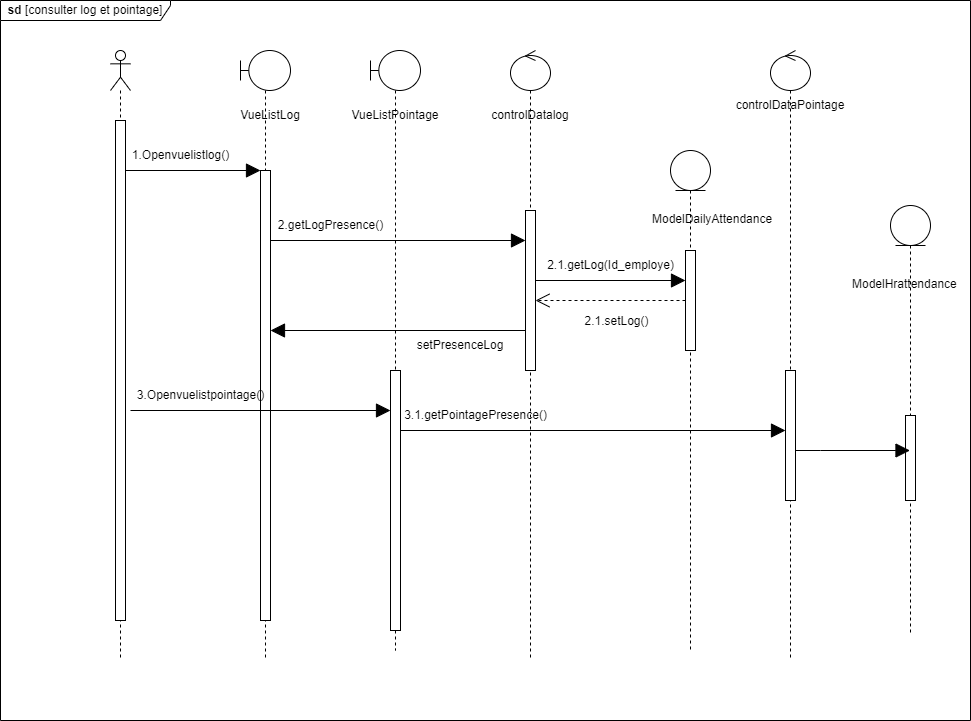

The diagram above was exported from draw.io. Its source (the exported page's mxGraphModel, read from the mxfile embedded in the PNG):
<mxGraphModel dx="2261" dy="733" grid="1" gridSize="10" guides="1" tooltips="1" connect="1" arrows="1" fold="1" page="1" pageScale="1" pageWidth="827" pageHeight="1169" math="0" shadow="0">
  <root>
    <mxCell id="0" />
    <mxCell id="1" parent="0" />
    <mxCell id="A5RBOforYYM7HajB-Tma-3" value="" style="shape=umlLifeline;perimeter=lifelinePerimeter;whiteSpace=wrap;html=1;container=1;dropTarget=0;collapsible=0;recursiveResize=0;outlineConnect=0;portConstraint=eastwest;newEdgeStyle={&quot;edgeStyle&quot;:&quot;elbowEdgeStyle&quot;,&quot;elbow&quot;:&quot;vertical&quot;,&quot;curved&quot;:0,&quot;rounded&quot;:0};participant=umlBoundary;size=40;" parent="1" vertex="1">
      <mxGeometry x="170" y="80" width="50" height="610" as="geometry" />
    </mxCell>
    <mxCell id="A5RBOforYYM7HajB-Tma-11" value="" style="html=1;points=[];perimeter=orthogonalPerimeter;outlineConnect=0;targetShapes=umlLifeline;portConstraint=eastwest;newEdgeStyle={&quot;edgeStyle&quot;:&quot;elbowEdgeStyle&quot;,&quot;elbow&quot;:&quot;vertical&quot;,&quot;curved&quot;:0,&quot;rounded&quot;:0};" parent="A5RBOforYYM7HajB-Tma-3" vertex="1">
      <mxGeometry x="20" y="120" width="10" height="450" as="geometry" />
    </mxCell>
    <mxCell id="A5RBOforYYM7HajB-Tma-5" value="" style="shape=umlLifeline;perimeter=lifelinePerimeter;whiteSpace=wrap;html=1;container=1;dropTarget=0;collapsible=0;recursiveResize=0;outlineConnect=0;portConstraint=eastwest;newEdgeStyle={&quot;edgeStyle&quot;:&quot;elbowEdgeStyle&quot;,&quot;elbow&quot;:&quot;vertical&quot;,&quot;curved&quot;:0,&quot;rounded&quot;:0};participant=umlEntity;" parent="1" vertex="1">
      <mxGeometry x="600" y="180" width="40" height="500" as="geometry" />
    </mxCell>
    <mxCell id="A5RBOforYYM7HajB-Tma-7" value="" style="shape=umlLifeline;perimeter=lifelinePerimeter;whiteSpace=wrap;html=1;container=1;dropTarget=0;collapsible=0;recursiveResize=0;outlineConnect=0;portConstraint=eastwest;newEdgeStyle={&quot;edgeStyle&quot;:&quot;elbowEdgeStyle&quot;,&quot;elbow&quot;:&quot;vertical&quot;,&quot;curved&quot;:0,&quot;rounded&quot;:0};participant=umlActor;" parent="1" vertex="1">
      <mxGeometry x="40" y="80" width="20" height="610" as="geometry" />
    </mxCell>
    <mxCell id="A5RBOforYYM7HajB-Tma-10" value="" style="html=1;points=[];perimeter=orthogonalPerimeter;outlineConnect=0;targetShapes=umlLifeline;portConstraint=eastwest;newEdgeStyle={&quot;edgeStyle&quot;:&quot;elbowEdgeStyle&quot;,&quot;elbow&quot;:&quot;vertical&quot;,&quot;curved&quot;:0,&quot;rounded&quot;:0};" parent="A5RBOforYYM7HajB-Tma-7" vertex="1">
      <mxGeometry x="5" y="70" width="10" height="500" as="geometry" />
    </mxCell>
    <mxCell id="A5RBOforYYM7HajB-Tma-8" value="" style="shape=umlLifeline;perimeter=lifelinePerimeter;whiteSpace=wrap;html=1;container=1;dropTarget=0;collapsible=0;recursiveResize=0;outlineConnect=0;portConstraint=eastwest;newEdgeStyle={&quot;edgeStyle&quot;:&quot;elbowEdgeStyle&quot;,&quot;elbow&quot;:&quot;vertical&quot;,&quot;curved&quot;:0,&quot;rounded&quot;:0};participant=umlControl;" parent="1" vertex="1">
      <mxGeometry x="440" y="80" width="40" height="610" as="geometry" />
    </mxCell>
    <mxCell id="A5RBOforYYM7HajB-Tma-9" value="" style="shape=umlLifeline;perimeter=lifelinePerimeter;whiteSpace=wrap;html=1;container=1;dropTarget=0;collapsible=0;recursiveResize=0;outlineConnect=0;portConstraint=eastwest;newEdgeStyle={&quot;edgeStyle&quot;:&quot;elbowEdgeStyle&quot;,&quot;elbow&quot;:&quot;vertical&quot;,&quot;curved&quot;:0,&quot;rounded&quot;:0};participant=umlControl;" parent="1" vertex="1">
      <mxGeometry x="700" y="80" width="40" height="610" as="geometry" />
    </mxCell>
    <mxCell id="A5RBOforYYM7HajB-Tma-15" value="" style="endArrow=block;endFill=1;endSize=12;html=1;rounded=0;" parent="1" edge="1" source="A5RBOforYYM7HajB-Tma-10">
      <mxGeometry width="160" relative="1" as="geometry">
        <mxPoint x="60" y="200" as="sourcePoint" />
        <mxPoint x="190" y="200" as="targetPoint" />
      </mxGeometry>
    </mxCell>
    <mxCell id="A5RBOforYYM7HajB-Tma-19" value="&lt;b&gt;sd&lt;/b&gt; [consulter log et pointage]" style="shape=umlFrame;whiteSpace=wrap;html=1;pointerEvents=0;width=170;height=20;fillColor=#ffffff;" parent="1" vertex="1">
      <mxGeometry x="-70" y="30" width="970" height="720" as="geometry" />
    </mxCell>
    <mxCell id="A5RBOforYYM7HajB-Tma-21" value="VueListLog" style="text;html=1;strokeColor=none;fillColor=none;align=center;verticalAlign=middle;whiteSpace=wrap;rounded=0;" parent="1" vertex="1">
      <mxGeometry x="170" y="130" width="60" height="30" as="geometry" />
    </mxCell>
    <mxCell id="A5RBOforYYM7HajB-Tma-22" value="" style="shape=umlLifeline;perimeter=lifelinePerimeter;whiteSpace=wrap;html=1;container=1;dropTarget=0;collapsible=0;recursiveResize=0;outlineConnect=0;portConstraint=eastwest;newEdgeStyle={&quot;edgeStyle&quot;:&quot;elbowEdgeStyle&quot;,&quot;elbow&quot;:&quot;vertical&quot;,&quot;curved&quot;:0,&quot;rounded&quot;:0};participant=umlBoundary;size=40;" parent="1" vertex="1">
      <mxGeometry x="300" y="80" width="50" height="600" as="geometry" />
    </mxCell>
    <mxCell id="A5RBOforYYM7HajB-Tma-23" value="" style="html=1;points=[];perimeter=orthogonalPerimeter;outlineConnect=0;targetShapes=umlLifeline;portConstraint=eastwest;newEdgeStyle={&quot;edgeStyle&quot;:&quot;elbowEdgeStyle&quot;,&quot;elbow&quot;:&quot;vertical&quot;,&quot;curved&quot;:0,&quot;rounded&quot;:0};" parent="A5RBOforYYM7HajB-Tma-22" vertex="1">
      <mxGeometry x="20" y="320" width="10" height="260" as="geometry" />
    </mxCell>
    <mxCell id="A5RBOforYYM7HajB-Tma-24" value="VueListPointage" style="text;html=1;strokeColor=none;fillColor=none;align=center;verticalAlign=middle;whiteSpace=wrap;rounded=0;" parent="1" vertex="1">
      <mxGeometry x="295" y="130" width="60" height="30" as="geometry" />
    </mxCell>
    <mxCell id="vnDBbqfmwdleq23sgLSE-2" value="controlDatalog" style="text;html=1;strokeColor=none;fillColor=none;align=center;verticalAlign=middle;whiteSpace=wrap;rounded=0;" vertex="1" parent="1">
      <mxGeometry x="430" y="130" width="60" height="30" as="geometry" />
    </mxCell>
    <mxCell id="vnDBbqfmwdleq23sgLSE-3" value="" style="html=1;points=[];perimeter=orthogonalPerimeter;outlineConnect=0;targetShapes=umlLifeline;portConstraint=eastwest;newEdgeStyle={&quot;edgeStyle&quot;:&quot;elbowEdgeStyle&quot;,&quot;elbow&quot;:&quot;vertical&quot;,&quot;curved&quot;:0,&quot;rounded&quot;:0};" vertex="1" parent="1">
      <mxGeometry x="455" y="240" width="10" height="160" as="geometry" />
    </mxCell>
    <mxCell id="vnDBbqfmwdleq23sgLSE-4" value="controlDataPointage" style="text;html=1;strokeColor=none;fillColor=none;align=center;verticalAlign=middle;whiteSpace=wrap;rounded=0;" vertex="1" parent="1">
      <mxGeometry x="690" y="120" width="60" height="30" as="geometry" />
    </mxCell>
    <mxCell id="vnDBbqfmwdleq23sgLSE-5" value="" style="endArrow=block;endFill=1;endSize=12;html=1;rounded=0;" edge="1" parent="1" target="vnDBbqfmwdleq23sgLSE-3">
      <mxGeometry width="160" relative="1" as="geometry">
        <mxPoint x="200" y="270" as="sourcePoint" />
        <mxPoint x="335" y="270" as="targetPoint" />
      </mxGeometry>
    </mxCell>
    <mxCell id="vnDBbqfmwdleq23sgLSE-6" value="2.getLogPresence()" style="text;html=1;align=center;verticalAlign=middle;resizable=0;points=[];autosize=1;strokeColor=none;fillColor=none;" vertex="1" parent="1">
      <mxGeometry x="195" y="240" width="130" height="30" as="geometry" />
    </mxCell>
    <mxCell id="vnDBbqfmwdleq23sgLSE-8" value="2.1.getLog(Id_employe)" style="text;html=1;align=center;verticalAlign=middle;resizable=0;points=[];autosize=1;strokeColor=none;fillColor=none;" vertex="1" parent="1">
      <mxGeometry x="465" y="280" width="150" height="30" as="geometry" />
    </mxCell>
    <mxCell id="vnDBbqfmwdleq23sgLSE-9" value="" style="endArrow=block;endFill=1;endSize=12;html=1;rounded=0;" edge="1" parent="1">
      <mxGeometry width="160" relative="1" as="geometry">
        <mxPoint x="465" y="310" as="sourcePoint" />
        <mxPoint x="615" y="310" as="targetPoint" />
      </mxGeometry>
    </mxCell>
    <mxCell id="vnDBbqfmwdleq23sgLSE-10" value="" style="html=1;points=[];perimeter=orthogonalPerimeter;outlineConnect=0;targetShapes=umlLifeline;portConstraint=eastwest;newEdgeStyle={&quot;edgeStyle&quot;:&quot;elbowEdgeStyle&quot;,&quot;elbow&quot;:&quot;vertical&quot;,&quot;curved&quot;:0,&quot;rounded&quot;:0};" vertex="1" parent="1">
      <mxGeometry x="615" y="280" width="10" height="100" as="geometry" />
    </mxCell>
    <mxCell id="vnDBbqfmwdleq23sgLSE-11" value="" style="endArrow=open;dashed=1;endFill=0;endSize=12;html=1;rounded=0;" edge="1" parent="1" source="vnDBbqfmwdleq23sgLSE-10" target="vnDBbqfmwdleq23sgLSE-3">
      <mxGeometry width="160" relative="1" as="geometry">
        <mxPoint x="120" y="440" as="sourcePoint" />
        <mxPoint x="280" y="440" as="targetPoint" />
      </mxGeometry>
    </mxCell>
    <mxCell id="vnDBbqfmwdleq23sgLSE-12" value="&lt;font style=&quot;font-size: 12px;&quot;&gt;2.1.setLog()&lt;/font&gt;" style="edgeLabel;html=1;align=center;verticalAlign=middle;resizable=0;points=[];" vertex="1" connectable="0" parent="vnDBbqfmwdleq23sgLSE-11">
      <mxGeometry x="0.04" y="5" relative="1" as="geometry">
        <mxPoint x="8" y="15" as="offset" />
      </mxGeometry>
    </mxCell>
    <mxCell id="vnDBbqfmwdleq23sgLSE-14" value="" style="endArrow=block;endFill=1;endSize=12;html=1;rounded=0;" edge="1" parent="1">
      <mxGeometry width="160" relative="1" as="geometry">
        <mxPoint x="455" y="360" as="sourcePoint" />
        <mxPoint x="200" y="360" as="targetPoint" />
      </mxGeometry>
    </mxCell>
    <mxCell id="vnDBbqfmwdleq23sgLSE-15" value="setPresenceLog" style="text;html=1;strokeColor=none;fillColor=none;align=center;verticalAlign=middle;whiteSpace=wrap;rounded=0;" vertex="1" parent="1">
      <mxGeometry x="360" y="360" width="60" height="30" as="geometry" />
    </mxCell>
    <mxCell id="vnDBbqfmwdleq23sgLSE-17" value="&lt;div style=&quot;text-align: center;&quot;&gt;&lt;span style=&quot;background-color: initial;&quot;&gt;ModelDailyAttendance&lt;/span&gt;&lt;/div&gt;" style="text;whiteSpace=wrap;html=1;" vertex="1" parent="1">
      <mxGeometry x="580" y="235" width="100" height="25" as="geometry" />
    </mxCell>
    <mxCell id="vnDBbqfmwdleq23sgLSE-19" value="3.Openvuelistpointage()" style="text;html=1;align=center;verticalAlign=middle;resizable=0;points=[];autosize=1;strokeColor=none;fillColor=none;" vertex="1" parent="1">
      <mxGeometry x="55" y="410" width="150" height="30" as="geometry" />
    </mxCell>
    <mxCell id="vnDBbqfmwdleq23sgLSE-21" value="" style="html=1;points=[];perimeter=orthogonalPerimeter;outlineConnect=0;targetShapes=umlLifeline;portConstraint=eastwest;newEdgeStyle={&quot;edgeStyle&quot;:&quot;elbowEdgeStyle&quot;,&quot;elbow&quot;:&quot;vertical&quot;,&quot;curved&quot;:0,&quot;rounded&quot;:0};" vertex="1" parent="1">
      <mxGeometry x="715" y="400" width="10" height="130" as="geometry" />
    </mxCell>
    <mxCell id="vnDBbqfmwdleq23sgLSE-23" value="3.1.getPointagePresence()" style="text;html=1;align=center;verticalAlign=middle;resizable=0;points=[];autosize=1;strokeColor=none;fillColor=none;" vertex="1" parent="1">
      <mxGeometry x="320" y="430" width="170" height="30" as="geometry" />
    </mxCell>
    <mxCell id="vnDBbqfmwdleq23sgLSE-24" value="" style="endArrow=block;endFill=1;endSize=12;html=1;rounded=0;" edge="1" parent="1" target="A5RBOforYYM7HajB-Tma-23">
      <mxGeometry width="160" relative="1" as="geometry">
        <mxPoint x="60" y="440" as="sourcePoint" />
        <mxPoint x="305" y="440" as="targetPoint" />
      </mxGeometry>
    </mxCell>
    <mxCell id="vnDBbqfmwdleq23sgLSE-25" value="1.Openvuelistlog()" style="text;html=1;align=center;verticalAlign=middle;resizable=0;points=[];autosize=1;strokeColor=none;fillColor=none;" vertex="1" parent="1">
      <mxGeometry x="50" y="170" width="120" height="30" as="geometry" />
    </mxCell>
    <mxCell id="vnDBbqfmwdleq23sgLSE-26" value="" style="shape=umlLifeline;perimeter=lifelinePerimeter;whiteSpace=wrap;html=1;container=1;dropTarget=0;collapsible=0;recursiveResize=0;outlineConnect=0;portConstraint=eastwest;newEdgeStyle={&quot;edgeStyle&quot;:&quot;elbowEdgeStyle&quot;,&quot;elbow&quot;:&quot;vertical&quot;,&quot;curved&quot;:0,&quot;rounded&quot;:0};participant=umlEntity;" vertex="1" parent="1">
      <mxGeometry x="820" y="235" width="40" height="430" as="geometry" />
    </mxCell>
    <mxCell id="vnDBbqfmwdleq23sgLSE-30" value="" style="html=1;points=[];perimeter=orthogonalPerimeter;outlineConnect=0;targetShapes=umlLifeline;portConstraint=eastwest;newEdgeStyle={&quot;edgeStyle&quot;:&quot;elbowEdgeStyle&quot;,&quot;elbow&quot;:&quot;vertical&quot;,&quot;curved&quot;:0,&quot;rounded&quot;:0};" vertex="1" parent="vnDBbqfmwdleq23sgLSE-26">
      <mxGeometry x="15" y="210" width="10" height="85" as="geometry" />
    </mxCell>
    <mxCell id="vnDBbqfmwdleq23sgLSE-27" value="&lt;div style=&quot;text-align: center;&quot;&gt;&lt;span style=&quot;background-color: initial;&quot;&gt;ModelHrattendance&lt;/span&gt;&lt;/div&gt;" style="text;whiteSpace=wrap;html=1;" vertex="1" parent="1">
      <mxGeometry x="780" y="300" width="100" height="25" as="geometry" />
    </mxCell>
    <mxCell id="vnDBbqfmwdleq23sgLSE-28" value="" style="endArrow=block;endFill=1;endSize=12;html=1;rounded=0;" edge="1" parent="1" target="vnDBbqfmwdleq23sgLSE-21">
      <mxGeometry width="160" relative="1" as="geometry">
        <mxPoint x="330" y="460" as="sourcePoint" />
        <mxPoint x="590" y="460" as="targetPoint" />
      </mxGeometry>
    </mxCell>
    <mxCell id="vnDBbqfmwdleq23sgLSE-29" value="" style="endArrow=block;endFill=1;endSize=12;html=1;rounded=0;" edge="1" parent="1" source="vnDBbqfmwdleq23sgLSE-21" target="vnDBbqfmwdleq23sgLSE-26">
      <mxGeometry width="160" relative="1" as="geometry">
        <mxPoint x="730" y="470" as="sourcePoint" />
        <mxPoint x="830" y="480" as="targetPoint" />
        <Array as="points">
          <mxPoint x="750" y="480" />
        </Array>
      </mxGeometry>
    </mxCell>
  </root>
</mxGraphModel>